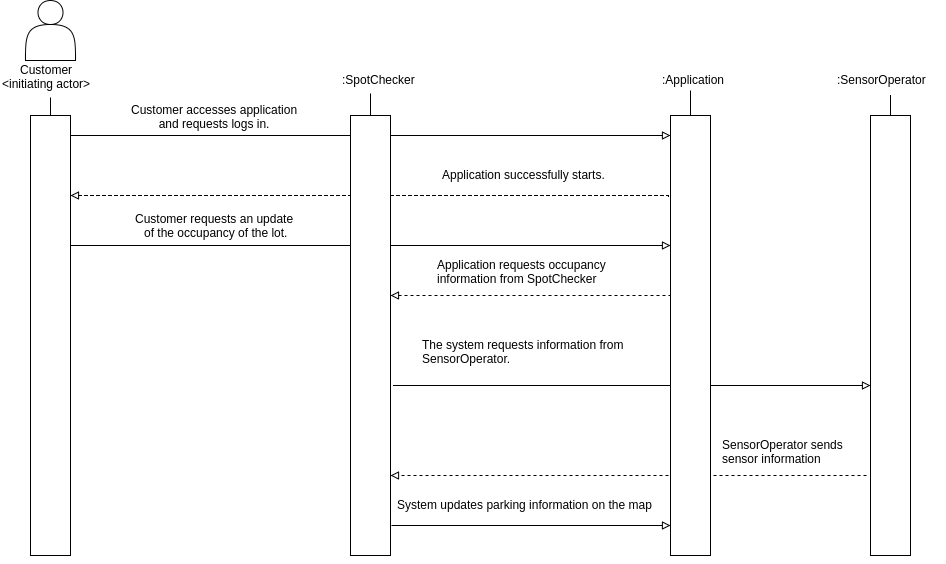

The diagram above was exported from draw.io. Its source (the exported page's mxGraphModel, read from the mxfile embedded in the PNG):
<mxGraphModel dx="872" dy="400" grid="1" gridSize="10" guides="1" tooltips="1" connect="1" arrows="1" fold="1" page="1" pageScale="1" pageWidth="850" pageHeight="1100" math="0" shadow="0">
  <root>
    <mxCell id="0" />
    <mxCell id="1" parent="0" />
    <mxCell id="64" style="edgeStyle=orthogonalEdgeStyle;rounded=0;html=1;startArrow=none;startFill=0;endArrow=block;endFill=0;jettySize=auto;orthogonalLoop=1;exitX=1.025;exitY=0.932;exitPerimeter=0;entryX=0;entryY=0.932;entryPerimeter=0;" edge="1" parent="1" source="14" target="57">
      <mxGeometry relative="1" as="geometry">
        <mxPoint x="470" y="570" as="sourcePoint" />
        <mxPoint x="900" y="570" as="targetPoint" />
        <Array as="points" />
      </mxGeometry>
    </mxCell>
    <mxCell id="2" value="" style="shape=actor;whiteSpace=wrap;html=1;" vertex="1" parent="1">
      <mxGeometry x="275" y="45" width="50" height="60" as="geometry" />
    </mxCell>
    <mxCell id="12" style="edgeStyle=orthogonalEdgeStyle;rounded=0;html=1;jettySize=auto;orthogonalLoop=1;entryX=0.5;entryY=0;endArrow=none;endFill=0;exitX=0.5;exitY=1.233;exitPerimeter=0;" edge="1" parent="1" source="5" target="8">
      <mxGeometry relative="1" as="geometry">
        <mxPoint x="330" y="180" as="targetPoint" />
        <Array as="points" />
      </mxGeometry>
    </mxCell>
    <mxCell id="5" value="&lt;div align=&quot;center&quot;&gt;Customer&lt;br&gt;&amp;lt;initiating actor&amp;gt;&lt;br&gt;&lt;/div&gt;" style="text;html=1;resizable=0;points=[];autosize=1;align=left;verticalAlign=top;spacingTop=-4;" vertex="1" parent="1">
      <mxGeometry x="250" y="105" width="100" height="30" as="geometry" />
    </mxCell>
    <mxCell id="23" style="edgeStyle=orthogonalEdgeStyle;rounded=0;html=1;endArrow=block;endFill=0;jettySize=auto;orthogonalLoop=1;exitX=1;exitY=0.295;exitPerimeter=0;entryX=0;entryY=0.295;entryPerimeter=0;" edge="1" parent="1" source="8" target="57">
      <mxGeometry relative="1" as="geometry">
        <mxPoint x="910" y="290" as="targetPoint" />
        <Array as="points" />
        <mxPoint x="323" y="221" as="sourcePoint" />
      </mxGeometry>
    </mxCell>
    <mxCell id="24" value="Customer requests an update&amp;nbsp;&lt;div&gt;of the occupancy of the lot.&lt;/div&gt;" style="text;html=1;resizable=0;points=[];align=center;verticalAlign=middle;labelBackgroundColor=none;" vertex="1" connectable="0" parent="23">
      <mxGeometry x="-0.2549" relative="1" as="geometry">
        <mxPoint x="-79" y="-21" as="offset" />
      </mxGeometry>
    </mxCell>
    <mxCell id="8" value="" style="whiteSpace=wrap;html=1;" vertex="1" parent="1">
      <mxGeometry x="280" y="160" width="40" height="440" as="geometry" />
    </mxCell>
    <mxCell id="44" style="edgeStyle=orthogonalEdgeStyle;rounded=0;html=1;dashed=1;startArrow=none;startFill=0;endArrow=block;endFill=0;jettySize=auto;orthogonalLoop=1;exitX=-0.05;exitY=0.184;exitPerimeter=0;" edge="1" parent="1" source="57">
      <mxGeometry relative="1" as="geometry">
        <mxPoint x="990" y="240" as="sourcePoint" />
        <mxPoint x="320" y="240" as="targetPoint" />
        <Array as="points">
          <mxPoint x="918" y="240" />
        </Array>
      </mxGeometry>
    </mxCell>
    <mxCell id="15" value=":SpotChecker&lt;br&gt;" style="text;html=1;resizable=0;points=[];autosize=1;align=left;verticalAlign=top;spacingTop=-4;" vertex="1" parent="1">
      <mxGeometry x="590" y="115" width="90" height="20" as="geometry" />
    </mxCell>
    <mxCell id="22" style="edgeStyle=orthogonalEdgeStyle;rounded=0;html=1;jettySize=auto;orthogonalLoop=1;entryX=0.5;entryY=0;endArrow=none;endFill=0;" edge="1" parent="1" target="14">
      <mxGeometry x="610" y="160" as="geometry">
        <mxPoint x="610" y="180" as="targetPoint" />
        <mxPoint x="620" y="138" as="sourcePoint" />
        <Array as="points">
          <mxPoint x="620" y="138" />
        </Array>
      </mxGeometry>
    </mxCell>
    <mxCell id="45" value="Application successfully starts.&lt;br&gt;" style="text;html=1;resizable=0;points=[];autosize=1;align=left;verticalAlign=top;spacingTop=-4;" vertex="1" parent="1">
      <mxGeometry x="690" y="210" width="180" height="20" as="geometry" />
    </mxCell>
    <mxCell id="65" style="edgeStyle=orthogonalEdgeStyle;rounded=0;html=1;entryX=0.5;entryY=0;startArrow=none;startFill=0;endArrow=none;endFill=0;jettySize=auto;orthogonalLoop=1;" edge="1" parent="1" source="59" target="57">
      <mxGeometry relative="1" as="geometry">
        <Array as="points">
          <mxPoint x="940" y="160" />
          <mxPoint x="940" y="160" />
        </Array>
      </mxGeometry>
    </mxCell>
    <mxCell id="59" value=":Application" style="text;html=1;resizable=0;points=[];autosize=1;align=left;verticalAlign=top;spacingTop=-4;" vertex="1" parent="1">
      <mxGeometry x="910" y="115" width="80" height="20" as="geometry" />
    </mxCell>
    <mxCell id="6623523b4f93e32c-107" style="edgeStyle=orthogonalEdgeStyle;shape=flexArrow;rounded=0;html=1;exitX=0.5;exitY=1;jettySize=auto;orthogonalLoop=1;width=11.11111111111111;endSize=0.9777777777777777;endWidth=0;" edge="1" parent="1" source="8" target="8">
      <mxGeometry relative="1" as="geometry" />
    </mxCell>
    <mxCell id="6623523b4f93e32c-118" style="edgeStyle=orthogonalEdgeStyle;rounded=0;html=1;endArrow=block;endFill=0;jettySize=auto;orthogonalLoop=1;exitX=1.075;exitY=0.614;exitPerimeter=0;" edge="1" parent="1" source="14">
      <mxGeometry relative="1" as="geometry">
        <mxPoint x="1120" y="430" as="targetPoint" />
        <mxPoint x="690" y="430" as="sourcePoint" />
        <Array as="points">
          <mxPoint x="1090" y="430" />
        </Array>
      </mxGeometry>
    </mxCell>
    <mxCell id="6623523b4f93e32c-117" value="The system requests information from&amp;nbsp;&lt;div&gt;SensorOperator.&lt;/div&gt;" style="text;html=1;resizable=0;points=[];autosize=1;align=left;verticalAlign=top;spacingTop=-4;" vertex="1" parent="1">
      <mxGeometry x="670" y="380" width="220" height="30" as="geometry" />
    </mxCell>
    <mxCell id="3ea1488be3de94dc-88" style="edgeStyle=orthogonalEdgeStyle;rounded=0;html=1;endArrow=block;endFill=0;jettySize=auto;orthogonalLoop=1;exitX=1;exitY=0.045;exitPerimeter=0;" edge="1" parent="1" source="8">
      <mxGeometry x="340" y="180" as="geometry">
        <mxPoint x="920" y="180" as="targetPoint" />
        <Array as="points" />
        <mxPoint x="340" y="180" as="sourcePoint" />
      </mxGeometry>
    </mxCell>
    <mxCell id="3ea1488be3de94dc-89" value="Customer accesses application&amp;nbsp;&lt;div&gt;and requests logs in.&amp;nbsp;&lt;/div&gt;" style="text;html=1;resizable=0;points=[];align=center;verticalAlign=middle;labelBackgroundColor=none;" vertex="1" connectable="0" parent="3ea1488be3de94dc-88">
      <mxGeometry x="-0.2549" relative="1" as="geometry">
        <mxPoint x="-79" y="-20" as="offset" />
      </mxGeometry>
    </mxCell>
    <mxCell id="14" value="" style="whiteSpace=wrap;html=1;" vertex="1" parent="1">
      <mxGeometry x="600" y="160" width="40" height="440" as="geometry" />
    </mxCell>
    <mxCell id="3ea1488be3de94dc-90" value="" style="whiteSpace=wrap;html=1;" vertex="1" parent="1">
      <mxGeometry x="1120" y="160" width="40" height="440" as="geometry" />
    </mxCell>
    <mxCell id="3ea1488be3de94dc-94" value="&lt;div&gt;&lt;br&gt;&lt;/div&gt;" style="text;html=1;resizable=0;points=[];autosize=1;align=left;verticalAlign=top;spacingTop=-4;" vertex="1" parent="1">
      <mxGeometry x="1060" y="115" width="20" height="20" as="geometry" />
    </mxCell>
    <mxCell id="3ea1488be3de94dc-98" value="" style="edgeStyle=orthogonalEdgeStyle;rounded=0;comic=0;html=1;shadow=0;startSize=16;endArrow=none;endFill=0;endSize=6;jettySize=auto;orthogonalLoop=1;" edge="1" parent="1" source="3ea1488be3de94dc-90">
      <mxGeometry relative="1" as="geometry">
        <mxPoint x="1140" y="140" as="targetPoint" />
        <Array as="points">
          <mxPoint x="1140" y="150" />
          <mxPoint x="1140" y="150" />
        </Array>
      </mxGeometry>
    </mxCell>
    <mxCell id="3ea1488be3de94dc-99" value=":SensorOperator&lt;div&gt;&lt;br&gt;&lt;/div&gt;" style="text;html=1;resizable=0;points=[];autosize=1;align=left;verticalAlign=top;spacingTop=-4;" vertex="1" parent="1">
      <mxGeometry x="1085" y="115" width="110" height="30" as="geometry" />
    </mxCell>
    <mxCell id="3ea1488be3de94dc-103" style="edgeStyle=orthogonalEdgeStyle;rounded=0;html=1;dashed=1;startArrow=none;startFill=0;endArrow=block;endFill=0;jettySize=auto;orthogonalLoop=1;exitX=0.025;exitY=0.409;exitPerimeter=0;" edge="1" parent="1" source="57">
      <mxGeometry x="330" y="250" as="geometry">
        <mxPoint x="760" y="340" as="sourcePoint" />
        <mxPoint x="640" y="340" as="targetPoint" />
        <Array as="points" />
      </mxGeometry>
    </mxCell>
    <mxCell id="3ea1488be3de94dc-104" value="Application requests occupancy&amp;nbsp;&lt;div&gt;information from SpotChecker&lt;div&gt;&lt;br&gt;&lt;/div&gt;&lt;/div&gt;" style="text;html=1;resizable=0;points=[];autosize=1;align=left;verticalAlign=top;spacingTop=-4;" vertex="1" parent="1">
      <mxGeometry x="685" y="300" width="190" height="40" as="geometry" />
    </mxCell>
    <mxCell id="3ea1488be3de94dc-105" style="edgeStyle=orthogonalEdgeStyle;rounded=0;html=1;dashed=1;startArrow=none;startFill=0;endArrow=block;endFill=0;jettySize=auto;orthogonalLoop=1;entryX=1;entryY=0.818;entryPerimeter=0;exitX=-0.1;exitY=0.818;exitPerimeter=0;" edge="1" parent="1" source="3ea1488be3de94dc-90" target="14">
      <mxGeometry x="522" y="520" as="geometry">
        <mxPoint x="1110" y="520" as="sourcePoint" />
        <mxPoint x="730" y="520" as="targetPoint" />
        <Array as="points" />
      </mxGeometry>
    </mxCell>
    <mxCell id="57" value="" style="whiteSpace=wrap;html=1;" vertex="1" parent="1">
      <mxGeometry x="920" y="160" width="40" height="440" as="geometry" />
    </mxCell>
    <mxCell id="3ea1488be3de94dc-106" value="System updates parking information on the map" style="text;html=1;resizable=0;points=[];autosize=1;align=left;verticalAlign=top;spacingTop=-4;" vertex="1" parent="1">
      <mxGeometry x="645" y="540" width="270" height="20" as="geometry" />
    </mxCell>
    <mxCell id="3ea1488be3de94dc-107" value="SensorOperator sends&amp;nbsp;&lt;div&gt;sensor information&lt;/div&gt;" style="text;html=1;resizable=0;points=[];autosize=1;align=left;verticalAlign=top;spacingTop=-4;" vertex="1" parent="1">
      <mxGeometry x="970" y="480" width="140" height="30" as="geometry" />
    </mxCell>
  </root>
</mxGraphModel>